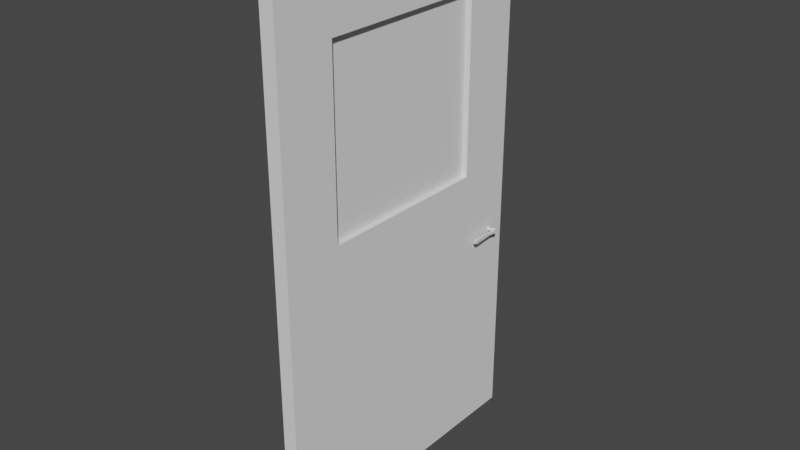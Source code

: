 # Source: Shopdoor.blend  (saved by Blender 2.81.16; exported with 4.5.12 LTS)
import bpy
from mathutils import Matrix  # noqa: F401  (used for matrix-valued properties, if any)

bpy.ops.wm.read_factory_settings(use_empty=True)
scene = bpy.context.scene
scene.name = 'Scene'

# ---- collections
col_collection = bpy.data.collections.new('Collection'); scene.collection.children.link(col_collection)

# ---- world
world_world = bpy.data.worlds.new('World'); scene.world = world_world
world_world.use_nodes = True; world_world.node_tree.nodes.clear()
_N = world_world.node_tree.nodes; _L = world_world.node_tree.links
n0 = _N.new('ShaderNodeOutputWorld'); n0.name = 'World Output'; n0.location = (300, 300)
n1 = _N.new('ShaderNodeBackground'); n1.name = 'Background'; n1.location = (10, 300)
n1.inputs[0].default_value = (0.05088, 0.05088, 0.05088, 1.0)
_L.new(n1.outputs[0], n0.inputs[0])
n0.is_active_output = True
world_world.color = (0.05088, 0.05088, 0.05088)
world_world.use_sun_shadow = False
world_world.sun_shadow_jitter_overblur = 0.0

# ---- meshes
me_cube_001 = bpy.data.meshes.new('Cube.001')
me_cube_001.from_pydata([(-0.06, 0.0, 0.0), (-0.06, 0.0, 2.25), (-0.06, 1.25, 0.0), (-0.06, 1.25, 2.25), (-2.794e-08, 0.0, 0.0), (-2.794e-08, 0.0, 2.25), (-2.794e-08, 1.25, 0.0), (-2.794e-08, 1.25, 2.25), (-0.06, 1.0, 0.0), (-0.06, 0.25, 0.0), (-0.06, 0.0, 1.2), (-0.06, 0.0, 1.95), (-0.06, 0.25, 2.25), (-0.06, 1.0, 2.25), (-0.06, 1.25, 1.95), (-0.06, 1.25, 1.2), (-0.02, 1.25, 0.0), (-0.04, 1.25, 0.0), (-0.04, 1.25, 2.25), (-0.02, 1.25, 2.25), (-2.794e-08, 1.25, 1.95), (-2.794e-08, 1.25, 1.2), (-2.794e-08, 0.25, 0.0), (-2.794e-08, 1.0, 0.0), (-2.794e-08, 1.0, 2.25), (-2.794e-08, 0.25, 2.25), (-2.794e-08, 0.0, 1.95), (-2.794e-08, 0.0, 1.2), (-0.04, 0.0, 0.0), (-0.02, 0.0, 0.0), (-0.02, 0.0, 2.25), (-0.04, 0.0, 2.25), (-0.02, 1.0, 2.25), (-0.02, 0.25, 2.25), (-0.04, 1.0, 2.25), (-0.04, 0.25, 2.25), (-0.04, 1.0, 0.0), (-0.04, 0.25, 0.0), (-0.02, 1.0, 0.0), (-0.02, 0.25, 0.0), (-0.02, 0.0, 1.2), (-0.04, 0.0, 1.2), (-0.02, 0.0, 1.95), (-0.04, 0.0, 1.95), (-2.794e-08, 1.0, 1.2), (-2.794e-08, 0.25, 1.2), (-2.794e-08, 1.0, 1.95), (-2.794e-08, 0.25, 1.95), (-0.04, 1.25, 1.2), (-0.02, 1.25, 1.2), (-0.04, 1.25, 1.95), (-0.02, 1.25, 1.95), (-0.06, 0.25, 1.2), (-0.06, 1.0, 1.2), (-0.06, 0.25, 1.95), (-0.06, 1.0, 1.95), (-0.03656, 1.0, 1.2), (-0.02344, 1.0, 1.2), (-0.03656, 0.25, 1.2), (-0.02344, 0.25, 1.2), (-0.02344, 0.25, 1.95), (-0.03656, 0.25, 1.95), (-0.02344, 1.0, 1.95), (-0.03656, 1.0, 1.95)], [], [(55, 13, 3, 14), (51, 19, 7, 20), (47, 25, 5, 26), (43, 31, 1, 11), (39, 22, 4, 29), (35, 12, 1, 31), (25, 33, 30, 5), (33, 35, 31, 30), (7, 19, 32, 24), (24, 32, 33, 25), (19, 18, 34, 32), (32, 34, 35, 33), (18, 3, 13, 34), (34, 13, 12, 35), (9, 37, 28, 0), (37, 39, 29, 28), (2, 17, 36, 8), (8, 36, 37, 9), (17, 16, 38, 36), (36, 38, 39, 37), (16, 6, 23, 38), (38, 23, 22, 39), (28, 41, 10, 0), (41, 43, 11, 10), (4, 27, 40, 29), (29, 40, 41, 28), (27, 26, 42, 40), (40, 42, 43, 41), (26, 5, 30, 42), (42, 30, 31, 43), (22, 45, 27, 4), (45, 47, 26, 27), (6, 21, 44, 23), (23, 44, 45, 22), (21, 20, 46, 44), (45, 59, 60, 47), (20, 7, 24, 46), (46, 24, 25, 47), (16, 49, 21, 6), (49, 51, 20, 21), (2, 15, 48, 17), (17, 48, 49, 16), (15, 14, 50, 48), (48, 50, 51, 49), (14, 3, 18, 50), (50, 18, 19, 51), (8, 53, 15, 2), (53, 55, 14, 15), (0, 10, 52, 9), (9, 52, 53, 8), (10, 11, 54, 52), (44, 46, 62, 57), (11, 1, 12, 54), (54, 12, 13, 55), (46, 47, 60, 62), (44, 57, 59, 45), (58, 52, 54, 61), (56, 53, 52, 58), (63, 61, 54, 55), (63, 56, 57, 62), (61, 63, 62, 60), (56, 58, 59, 57), (58, 61, 60, 59), (56, 63, 55, 53)])
_uv = me_cube_001.uv_layers.new(name='UVMap')
_uv.uv.foreach_set('vector', [0.5417, 0.1667, 0.625, 0.1667, 0.625, 0.25, 0.5417, 0.25, 0.5417, 0.4167, 0.625, 0.4167, 0.625, 0.5, 0.5417, 0.5, 0.5417, 0.6667, 0.625, 0.6667, 0.625, 0.75, 0.5417, 0.75, 0.5417, 0.9167, 0.625, 0.9167, 0.625, 1.0, 0.5417, 1.0, 0.2917, 0.6667, 0.375, 0.6667, 0.375, 0.75, 0.2917, 0.75, 0.7917, 0.6667, 0.875, 0.6667, 0.875, 0.75, 0.7917, 0.75, 0.625, 0.6667, 0.7083, 0.6667, 0.7083, 0.75, 0.625, 0.75, 0.7083, 0.6667, 0.7917, 0.6667, 0.7917, 0.75, 0.7083, 0.75, 0.625, 0.5, 0.7083, 0.5, 0.7083, 0.5833, 0.625, 0.5833, 0.625, 0.5833, 0.7083, 0.5833, 0.7083, 0.6667, 0.625, 0.6667, 0.7083, 0.5, 0.7917, 0.5, 0.7917, 0.5833, 0.7083, 0.5833, 0.7083, 0.5833, 0.7917, 0.5833, 0.7917, 0.6667, 0.7083, 0.6667, 0.7917, 0.5, 0.875, 0.5, 0.875, 0.5833, 0.7917, 0.5833, 0.7917, 0.5833, 0.875, 0.5833, 0.875, 0.6667, 0.7917, 0.6667, 0.125, 0.6667, 0.2083, 0.6667, 0.2083, 0.75, 0.125, 0.75, 0.2083, 0.6667, 0.2917, 0.6667, 0.2917, 0.75, 0.2083, 0.75, 0.125, 0.5, 0.2083, 0.5, 0.2083, 0.5833, 0.125, 0.5833, 0.125, 0.5833, 0.2083, 0.5833, 0.2083, 0.6667, 0.125, 0.6667, 0.2083, 0.5, 0.2917, 0.5, 0.2917, 0.5833, 0.2083, 0.5833, 0.2083, 0.5833, 0.2917, 0.5833, 0.2917, 0.6667, 0.2083, 0.6667, 0.2917, 0.5, 0.375, 0.5, 0.375, 0.5833, 0.2917, 0.5833, 0.2917, 0.5833, 0.375, 0.5833, 0.375, 0.6667, 0.2917, 0.6667, 0.375, 0.9167, 0.4583, 0.9167, 0.4583, 1.0, 0.375, 1.0, 0.4583, 0.9167, 0.5417, 0.9167, 0.5417, 1.0, 0.4583, 1.0, 0.375, 0.75, 0.4583, 0.75, 0.4583, 0.8333, 0.375, 0.8333, 0.375, 0.8333, 0.4583, 0.8333, 0.4583, 0.9167, 0.375, 0.9167, 0.4583, 0.75, 0.5417, 0.75, 0.5417, 0.8333, 0.4583, 0.8333, 0.4583, 0.8333, 0.5417, 0.8333, 0.5417, 0.9167, 0.4583, 0.9167, 0.5417, 0.75, 0.625, 0.75, 0.625, 0.8333, 0.5417, 0.8333, 0.5417, 0.8333, 0.625, 0.8333, 0.625, 0.9167, 0.5417, 0.9167, 0.375, 0.6667, 0.4583, 0.6667, 0.4583, 0.75, 0.375, 0.75, 0.4583, 0.6667, 0.5417, 0.6667, 0.5417, 0.75, 0.4583, 0.75, 0.375, 0.5, 0.4583, 0.5, 0.4583, 0.5833, 0.375, 0.5833, 0.375, 0.5833, 0.4583, 0.5833, 0.4583, 0.6667, 0.375, 0.6667, 0.4583, 0.5, 0.5417, 0.5, 0.5417, 0.5833, 0.4583, 0.5833, 0.4583, 0.6667, 0.4583, 0.4387, 0.5417, 0.4387, 0.5417, 0.6667, 0.5417, 0.5, 0.625, 0.5, 0.625, 0.5833, 0.5417, 0.5833, 0.5417, 0.5833, 0.625, 0.5833, 0.625, 0.6667, 0.5417, 0.6667, 0.375, 0.4167, 0.4583, 0.4167, 0.4583, 0.5, 0.375, 0.5, 0.4583, 0.4167, 0.5417, 0.4167, 0.5417, 0.5, 0.4583, 0.5, 0.375, 0.25, 0.4583, 0.25, 0.4583, 0.3333, 0.375, 0.3333, 0.375, 0.3333, 0.4583, 0.3333, 0.4583, 0.4167, 0.375, 0.4167, 0.4583, 0.25, 0.5417, 0.25, 0.5417, 0.3333, 0.4583, 0.3333, 0.4583, 0.3333, 0.5417, 0.3333, 0.5417, 0.4167, 0.4583, 0.4167, 0.5417, 0.25, 0.625, 0.25, 0.625, 0.3333, 0.5417, 0.3333, 0.5417, 0.3333, 0.625, 0.3333, 0.625, 0.4167, 0.5417, 0.4167, 0.375, 0.1667, 0.4583, 0.1667, 0.4583, 0.25, 0.375, 0.25, 0.4583, 0.1667, 0.5417, 0.1667, 0.5417, 0.25, 0.4583, 0.25, 0.375, 0.0, 0.4583, 0.0, 0.4583, 0.08333, 0.375, 0.08333, 0.375, 0.08333, 0.4583, 0.08333, 0.4583, 0.1667, 0.375, 0.1667, 0.4583, 0.0, 0.5417, 0.0, 0.5417, 0.08333, 0.4583, 0.08333, 0.4583, 0.5833, 0.5417, 0.5833, 0.5417, 0.4205, 0.4583, 0.4205, 0.5417, 0.0, 0.625, 0.0, 0.625, 0.08333, 0.5417, 0.08333, 0.5417, 0.08333, 0.625, 0.08333, 0.625, 0.1667, 0.5417, 0.1667, 0.5417, 0.5833, 0.5417, 0.6667, 0.5417, 0.4387, 0.5417, 0.4205, 0.4583, 0.5833, 0.4583, 0.4205, 0.4583, 0.4387, 0.4583, 0.6667, 0.4583, 0.3113, 0.4583, 0.08333, 0.5417, 0.08333, 0.5417, 0.3113, 0.4583, 0.3295, 0.4583, 0.1667, 0.4583, 0.08333, 0.4583, 0.3113, 0.5417, 0.3295, 0.5417, 0.3113, 0.5417, 0.08333, 0.5417, 0.1667, 0.5417, 0.3295, 0.4583, 0.3295, 0.4583, 0.4205, 0.5417, 0.4205, 0.5417, 0.3113, 0.5417, 0.3295, 0.5417, 0.4205, 0.5417, 0.4387, 0.4583, 0.3295, 0.4583, 0.3113, 0.4583, 0.4387, 0.4583, 0.4205, 0.4583, 0.3113, 0.5417, 0.3113, 0.5417, 0.4387, 0.4583, 0.4387, 0.4583, 0.3295, 0.5417, 0.3295, 0.5417, 0.1667, 0.4583, 0.1667])
me_cube_001.use_remesh_fix_poles = True
me_cube_001.use_remesh_preserve_attributes = False
me_cube_001.use_mirror_vertex_groups = False
me_cube_001.update()
me_cube_002 = bpy.data.meshes.new('Cube.002')
me_cube_002.from_pydata([(0.8585, 0.04273, -0.1099), (0.8585, 0.2516, -0.3188), (0.8585, 0.2516, 0.3188), (0.8585, 0.04273, 0.1098), (0.8585, 0.4713, -0.3188), (0.8585, 0.6802, -0.1099), (0.8585, 0.6802, 0.1098), (0.8585, 0.4713, 0.3188), (0.2374, 0.7123, -0.8751), (0.2374, 1.286, -0.3016), (0.2374, 0.7123, 0.8751), (0.2374, 1.286, 0.3016), (0.2374, 0.1091, -0.8751), (0.2374, -0.4644, -0.3016), (0.2374, 0.1091, 0.8751), (0.2374, -0.4644, 0.3016), (1.122, 1.126, -0.232), (1.122, 0.6844, -0.6731), (1.122, 0.6844, 0.6731), (1.122, 1.126, 0.232), (1.122, 0.2204, -0.6731), (1.111, -0.5843, -0.326), (1.111, -0.5843, 0.3259), (1.122, 0.2204, 0.6731), (0.5708, 0.897, -0.1676), (0.5708, 0.5783, 0.4863), (0.5708, 0.2432, -0.4863), (0.5708, -0.07554, 0.1676), (0.5708, 0.5783, -0.4863), (0.5708, 0.897, 0.1676), (0.5708, -0.07554, -0.1676), (0.5708, 0.2432, 0.4863), (1.176, 1.126, -0.232), (1.176, 0.6844, -0.6731), (1.176, 0.6844, 0.6731), (1.176, 1.126, 0.232), (1.176, 0.2204, -0.6731), (1.247, -0.6421, -0.326), (1.247, -0.6421, 0.3259), (1.176, 0.2204, 0.6731), (1.138, -7.028, -0.6561), (1.104, -7.888, -0.2821), (1.104, -7.888, 0.2821), (1.138, -7.028, 0.6561), (1.204, -7.028, -0.6561), (1.238, -7.888, -0.2821), (1.238, -7.888, 0.2821), (1.204, -7.028, 0.6561), (1.237, 0.9713, -0.2102), (1.237, 0.5716, -0.6098), (1.237, 0.5716, 0.6098), (1.237, 0.9713, 0.2102), (1.237, 0.2881, -0.6098), (1.237, -0.1115, -0.2102), (1.237, -0.1115, 0.2102), (1.237, 0.2881, 0.6098), (1.104, -1.79, 0.2821), (1.104, -1.79, -0.2821), (1.171, -0.5367, -0.4393), (1.127, -0.5367, -0.4393), (1.127, -0.5367, 0.4393), (1.212, -1.79, -0.2821), (1.212, -1.79, 0.2821), (1.171, -0.5367, 0.4393), (-0.8585, 0.04273, -0.1099), (-0.8585, 0.2516, -0.3188), (-0.8585, 0.2516, 0.3188), (-0.8585, 0.04273, 0.1098), (-0.8585, 0.4713, -0.3188), (-0.8585, 0.6802, -0.1099), (-0.8585, 0.6802, 0.1098), (-0.8585, 0.4713, 0.3188), (-0.2374, 0.7123, -0.8751), (-0.2374, 1.286, -0.3016), (-0.2374, 0.7123, 0.8751), (-0.2374, 1.286, 0.3016), (-0.2374, 0.1091, -0.8751), (-0.2374, -0.4644, -0.3016), (-0.2374, 0.1091, 0.8751), (-0.2374, -0.4644, 0.3016), (-1.122, 1.126, -0.232), (-1.122, 0.6844, -0.6731), (-1.122, 0.6844, 0.6731), (-1.122, 1.126, 0.232), (-1.122, 0.2204, -0.6731), (-1.111, -0.5843, -0.326), (-1.111, -0.5843, 0.3259), (-1.122, 0.2204, 0.6731), (-0.5708, 0.897, -0.1676), (-0.5708, 0.5783, 0.4863), (-0.5708, 0.2432, -0.4863), (-0.5708, -0.07554, 0.1676), (-0.5708, 0.5783, -0.4863), (-0.5708, 0.897, 0.1676), (-0.5708, -0.07554, -0.1676), (-0.5708, 0.2432, 0.4863), (-1.176, 1.126, -0.232), (-1.176, 0.6844, -0.6731), (-1.176, 0.6844, 0.6731), (-1.176, 1.126, 0.232), (-1.176, 0.2204, -0.6731), (-1.247, -0.6421, -0.326), (-1.247, -0.6421, 0.3259), (-1.176, 0.2204, 0.6731), (-1.138, -7.028, -0.6561), (-1.104, -7.888, -0.2821), (-1.104, -7.888, 0.2821), (-1.138, -7.028, 0.6561), (-1.204, -7.028, -0.6561), (-1.238, -7.888, -0.2821), (-1.238, -7.888, 0.2821), (-1.204, -7.028, 0.6561), (-1.237, 0.9713, -0.2102), (-1.237, 0.5716, -0.6098), (-1.237, 0.5716, 0.6098), (-1.237, 0.9713, 0.2102), (-1.237, 0.2881, -0.6098), (-1.237, -0.1115, -0.2102), (-1.237, -0.1115, 0.2102), (-1.237, 0.2881, 0.6098), (-1.104, -1.79, 0.2821), (-1.104, -1.79, -0.2821), (-1.171, -0.5367, -0.4393), (-1.127, -0.5367, -0.4393), (-1.127, -0.5367, 0.4393), (-1.212, -1.79, -0.2821), (-1.212, -1.79, 0.2821), (-1.171, -0.5367, 0.4393)], [], [(7, 2, 23, 18), (24, 29, 6, 5), (25, 7, 6, 29), (26, 1, 0, 30), (28, 4, 1, 26), (31, 14, 15, 27), (28, 8, 9, 24), (25, 10, 14, 31), (30, 27, 15, 13), (16, 19, 35, 32), (1, 4, 17, 20), (2, 3, 22, 23), (5, 6, 19, 16), (4, 5, 16, 17), (3, 0, 21, 22), (0, 1, 20, 21), (6, 7, 18, 19), (0, 3, 27, 30), (7, 25, 31, 2), (4, 28, 24, 5), (2, 31, 27, 3), (8, 28, 26, 12), (12, 26, 30, 13), (10, 25, 29, 11), (9, 11, 29, 24), (34, 39, 55, 50), (60, 56, 42, 43), (59, 58, 44, 40), (19, 18, 34, 35), (18, 23, 39, 34), (20, 17, 33, 36), (56, 57, 41, 42), (17, 16, 32, 33), (42, 41, 45, 46), (43, 42, 46, 47), (41, 40, 44, 45), (58, 61, 45, 44), (61, 62, 46, 45), (62, 63, 47, 46), (57, 59, 40, 41), (63, 60, 43, 47), (49, 48, 51, 50, 55, 54, 53, 52), (36, 33, 49, 52), (37, 36, 52, 53), (33, 32, 48, 49), (32, 35, 51, 48), (38, 37, 53, 54), (39, 38, 54, 55), (35, 34, 50, 51), (39, 23, 60, 63), (37, 58, 36), (61, 58, 37), (37, 38, 62, 61), (39, 63, 38), (22, 21, 57, 56), (20, 36, 58, 59), (62, 38, 63), (71, 82, 87, 66), (88, 69, 70, 93), (89, 93, 70, 71), (90, 94, 64, 65), (92, 90, 65, 68), (95, 91, 79, 78), (92, 88, 73, 72), (89, 95, 78, 74), (94, 77, 79, 91), (80, 96, 99, 83), (65, 84, 81, 68), (66, 87, 86, 67), (69, 80, 83, 70), (68, 81, 80, 69), (67, 86, 85, 64), (64, 85, 84, 65), (70, 83, 82, 71), (64, 94, 91, 67), (71, 66, 95, 89), (68, 69, 88, 92), (66, 67, 91, 95), (72, 76, 90, 92), (76, 77, 94, 90), (74, 75, 93, 89), (73, 88, 93, 75), (98, 114, 119, 103), (124, 107, 106, 120), (123, 104, 108, 122), (83, 99, 98, 82), (82, 98, 103, 87), (84, 100, 97, 81), (120, 106, 105, 121), (81, 97, 96, 80), (106, 110, 109, 105), (107, 111, 110, 106), (105, 109, 108, 104), (122, 108, 109, 125), (125, 109, 110, 126), (126, 110, 111, 127), (121, 105, 104, 123), (127, 111, 107, 124), (113, 116, 117, 118, 119, 114, 115, 112), (100, 116, 113, 97), (101, 117, 116, 100), (97, 113, 112, 96), (96, 112, 115, 99), (102, 118, 117, 101), (103, 119, 118, 102), (99, 115, 114, 98), (103, 127, 124, 87), (101, 100, 122), (125, 101, 122), (101, 125, 126, 102), (103, 102, 127), (86, 120, 121, 85), (84, 123, 122, 100), (126, 127, 102)])
_uv = me_cube_002.uv_layers.new(name='UVMap')
_uv.uv.foreach_set('vector', [0.625, 0.5819, 0.625, 0.6681, 0.625, 0.6681, 0.625, 0.5819, 0.4569, 0.4732, 0.5431, 0.4732, 0.5431, 0.5, 0.4569, 0.5, 0.6518, 0.5819, 0.625, 0.5819, 0.625, 0.5, 0.6518, 0.5, 0.3482, 0.6681, 0.375, 0.6681, 0.375, 0.75, 0.3482, 0.75, 0.3482, 0.5819, 0.375, 0.5819, 0.375, 0.6681, 0.3482, 0.6681, 0.6518, 0.6681, 0.75, 0.6681, 0.75, 0.75, 0.6518, 0.75, 0.3482, 0.5819, 0.25, 0.5819, 0.25, 0.5, 0.3482, 0.5, 0.6518, 0.5819, 0.75, 0.5819, 0.75, 0.6681, 0.6518, 0.6681, 0.4569, 0.7768, 0.5431, 0.7768, 0.5431, 0.875, 0.4569, 0.875, 0.4569, 0.5, 0.5431, 0.5, 0.5431, 0.5, 0.4569, 0.5, 0.375, 0.6681, 0.375, 0.5819, 0.375, 0.5819, 0.375, 0.6681, 0.625, 0.6681, 0.625, 0.75, 0.625, 0.75, 0.625, 0.6681, 0.4569, 0.5, 0.5431, 0.5, 0.5431, 0.5, 0.4569, 0.5, 0.375, 0.5819, 0.375, 0.5, 0.375, 0.5, 0.375, 0.5819, 0.5431, 0.75, 0.4569, 0.75, 0.4569, 0.75, 0.5431, 0.75, 0.375, 0.75, 0.375, 0.6681, 0.375, 0.6681, 0.375, 0.75, 0.625, 0.5, 0.625, 0.5819, 0.625, 0.5819, 0.625, 0.5, 0.4569, 0.75, 0.5431, 0.75, 0.5431, 0.7768, 0.4569, 0.7768, 0.625, 0.5819, 0.6518, 0.5819, 0.6518, 0.6681, 0.625, 0.6681, 0.375, 0.5819, 0.3482, 0.5819, 0.3482, 0.5, 0.375, 0.5, 0.625, 0.6681, 0.6518, 0.6681, 0.6518, 0.75, 0.625, 0.75, 0.25, 0.5819, 0.3482, 0.5819, 0.3482, 0.6681, 0.25, 0.6681, 0.25, 0.6681, 0.3482, 0.6681, 0.3482, 0.75, 0.25, 0.75, 0.75, 0.5819, 0.6518, 0.5819, 0.6518, 0.5, 0.75, 0.5, 0.4569, 0.375, 0.5431, 0.375, 0.5431, 0.4732, 0.4569, 0.4732, 0.625, 0.5819, 0.625, 0.6681, 0.625, 0.6681, 0.625, 0.5819, 0.625, 0.6681, 0.625, 0.75, 0.625, 0.75, 0.625, 0.6681, 0.375, 0.6681, 0.375, 0.6681, 0.375, 0.6681, 0.375, 0.6681, 0.625, 0.5, 0.625, 0.5819, 0.625, 0.5819, 0.625, 0.5, 0.625, 0.5819, 0.625, 0.6681, 0.625, 0.6681, 0.625, 0.5819, 0.375, 0.6681, 0.375, 0.5819, 0.375, 0.5819, 0.375, 0.6681, 0.5431, 0.75, 0.4569, 0.75, 0.4569, 0.75, 0.5431, 0.75, 0.375, 0.5819, 0.375, 0.5, 0.375, 0.5, 0.375, 0.5819, 0.5431, 0.75, 0.4569, 0.75, 0.4569, 0.75, 0.5431, 0.75, 0.625, 0.6681, 0.625, 0.75, 0.625, 0.75, 0.625, 0.6681, 0.375, 0.75, 0.375, 0.6681, 0.375, 0.6681, 0.375, 0.75, 0.375, 0.6681, 0.4569, 0.75, 0.4569, 0.75, 0.375, 0.6681, 0.4569, 0.75, 0.5431, 0.75, 0.5431, 0.75, 0.4569, 0.75, 0.5431, 0.75, 0.625, 0.6681, 0.625, 0.6681, 0.5431, 0.75, 0.375, 0.75, 0.375, 0.6681, 0.375, 0.6681, 0.375, 0.75, 0.625, 0.6681, 0.625, 0.6681, 0.625, 0.6681, 0.625, 0.6681, 0.375, 0.5819, 0.4569, 0.5, 0.5431, 0.5, 0.625, 0.5819, 0.625, 0.6681, 0.5431, 0.75, 0.4569, 0.75, 0.375, 0.6681, 0.375, 0.6681, 0.375, 0.5819, 0.375, 0.5819, 0.375, 0.6681, 0.4569, 0.75, 0.375, 0.6681, 0.375, 0.6681, 0.4569, 0.75, 0.375, 0.5819, 0.375, 0.5, 0.375, 0.5, 0.375, 0.5819, 0.4569, 0.5, 0.5431, 0.5, 0.5431, 0.5, 0.4569, 0.5, 0.5431, 0.75, 0.4569, 0.75, 0.4569, 0.75, 0.5431, 0.75, 0.625, 0.6681, 0.5431, 0.75, 0.5431, 0.75, 0.625, 0.6681, 0.625, 0.5, 0.625, 0.5819, 0.625, 0.5819, 0.625, 0.5, 0.625, 0.6681, 0.625, 0.6681, 0.625, 0.6681, 0.625, 0.6681, 0.4569, 0.75, 0.375, 0.6681, 0.375, 0.6681, 0.4569, 0.75, 0.375, 0.6681, 0.4569, 0.75, 0.4569, 0.75, 0.5431, 0.75, 0.5431, 0.75, 0.4569, 0.75, 0.625, 0.6681, 0.625, 0.6681, 0.5431, 0.75, 0.5431, 0.75, 0.4569, 0.75, 0.4569, 0.75, 0.5431, 0.75, 0.375, 0.6681, 0.375, 0.6681, 0.375, 0.6681, 0.375, 0.6681, 0.5431, 0.75, 0.5431, 0.75, 0.625, 0.6681, 0.625, 0.5819, 0.625, 0.5819, 0.625, 0.6681, 0.625, 0.6681, 0.4569, 0.4732, 0.4569, 0.5, 0.5431, 0.5, 0.5431, 0.4732, 0.6518, 0.5819, 0.6518, 0.5, 0.625, 0.5, 0.625, 0.5819, 0.3482, 0.6681, 0.3482, 0.75, 0.375, 0.75, 0.375, 0.6681, 0.3482, 0.5819, 0.3482, 0.6681, 0.375, 0.6681, 0.375, 0.5819, 0.6518, 0.6681, 0.6518, 0.75, 0.75, 0.75, 0.75, 0.6681, 0.3482, 0.5819, 0.3482, 0.5, 0.25, 0.5, 0.25, 0.5819, 0.6518, 0.5819, 0.6518, 0.6681, 0.75, 0.6681, 0.75, 0.5819, 0.4569, 0.7768, 0.4569, 0.875, 0.5431, 0.875, 0.5431, 0.7768, 0.4569, 0.5, 0.4569, 0.5, 0.5431, 0.5, 0.5431, 0.5, 0.375, 0.6681, 0.375, 0.6681, 0.375, 0.5819, 0.375, 0.5819, 0.625, 0.6681, 0.625, 0.6681, 0.625, 0.75, 0.625, 0.75, 0.4569, 0.5, 0.4569, 0.5, 0.5431, 0.5, 0.5431, 0.5, 0.375, 0.5819, 0.375, 0.5819, 0.375, 0.5, 0.375, 0.5, 0.5431, 0.75, 0.5431, 0.75, 0.4569, 0.75, 0.4569, 0.75, 0.375, 0.75, 0.375, 0.75, 0.375, 0.6681, 0.375, 0.6681, 0.625, 0.5, 0.625, 0.5, 0.625, 0.5819, 0.625, 0.5819, 0.4569, 0.75, 0.4569, 0.7768, 0.5431, 0.7768, 0.5431, 0.75, 0.625, 0.5819, 0.625, 0.6681, 0.6518, 0.6681, 0.6518, 0.5819, 0.375, 0.5819, 0.375, 0.5, 0.3482, 0.5, 0.3482, 0.5819, 0.625, 0.6681, 0.625, 0.75, 0.6518, 0.75, 0.6518, 0.6681, 0.25, 0.5819, 0.25, 0.6681, 0.3482, 0.6681, 0.3482, 0.5819, 0.25, 0.6681, 0.25, 0.75, 0.3482, 0.75, 0.3482, 0.6681, 0.75, 0.5819, 0.75, 0.5, 0.6518, 0.5, 0.6518, 0.5819, 0.4569, 0.375, 0.4569, 0.4732, 0.5431, 0.4732, 0.5431, 0.375, 0.625, 0.5819, 0.625, 0.5819, 0.625, 0.6681, 0.625, 0.6681, 0.625, 0.6681, 0.625, 0.6681, 0.625, 0.75, 0.625, 0.75, 0.375, 0.6681, 0.375, 0.6681, 0.375, 0.6681, 0.375, 0.6681, 0.625, 0.5, 0.625, 0.5, 0.625, 0.5819, 0.625, 0.5819, 0.625, 0.5819, 0.625, 0.5819, 0.625, 0.6681, 0.625, 0.6681, 0.375, 0.6681, 0.375, 0.6681, 0.375, 0.5819, 0.375, 0.5819, 0.5431, 0.75, 0.5431, 0.75, 0.4569, 0.75, 0.4569, 0.75, 0.375, 0.5819, 0.375, 0.5819, 0.375, 0.5, 0.375, 0.5, 0.5431, 0.75, 0.5431, 0.75, 0.4569, 0.75, 0.4569, 0.75, 0.625, 0.6681, 0.625, 0.6681, 0.625, 0.75, 0.625, 0.75, 0.375, 0.75, 0.375, 0.75, 0.375, 0.6681, 0.375, 0.6681, 0.375, 0.6681, 0.375, 0.6681, 0.4569, 0.75, 0.4569, 0.75, 0.4569, 0.75, 0.4569, 0.75, 0.5431, 0.75, 0.5431, 0.75, 0.5431, 0.75, 0.5431, 0.75, 0.625, 0.6681, 0.625, 0.6681, 0.375, 0.75, 0.375, 0.75, 0.375, 0.6681, 0.375, 0.6681, 0.625, 0.6681, 0.625, 0.6681, 0.625, 0.6681, 0.625, 0.6681, 0.375, 0.5819, 0.375, 0.6681, 0.4569, 0.75, 0.5431, 0.75, 0.625, 0.6681, 0.625, 0.5819, 0.5431, 0.5, 0.4569, 0.5, 0.375, 0.6681, 0.375, 0.6681, 0.375, 0.5819, 0.375, 0.5819, 0.4569, 0.75, 0.4569, 0.75, 0.375, 0.6681, 0.375, 0.6681, 0.375, 0.5819, 0.375, 0.5819, 0.375, 0.5, 0.375, 0.5, 0.4569, 0.5, 0.4569, 0.5, 0.5431, 0.5, 0.5431, 0.5, 0.5431, 0.75, 0.5431, 0.75, 0.4569, 0.75, 0.4569, 0.75, 0.625, 0.6681, 0.625, 0.6681, 0.5431, 0.75, 0.5431, 0.75, 0.625, 0.5, 0.625, 0.5, 0.625, 0.5819, 0.625, 0.5819, 0.625, 0.6681, 0.625, 0.6681, 0.625, 0.6681, 0.625, 0.6681, 0.4569, 0.75, 0.375, 0.6681, 0.375, 0.6681, 0.4569, 0.75, 0.4569, 0.75, 0.375, 0.6681, 0.4569, 0.75, 0.4569, 0.75, 0.5431, 0.75, 0.5431, 0.75, 0.625, 0.6681, 0.5431, 0.75, 0.625, 0.6681, 0.5431, 0.75, 0.5431, 0.75, 0.4569, 0.75, 0.4569, 0.75, 0.375, 0.6681, 0.375, 0.6681, 0.375, 0.6681, 0.375, 0.6681, 0.5431, 0.75, 0.625, 0.6681, 0.5431, 0.75])
me_cube_002.use_remesh_fix_poles = True
me_cube_002.use_remesh_preserve_attributes = False
me_cube_002.use_mirror_vertex_groups = False
me_cube_002.update()
me_cube_000 = bpy.data.meshes.new('Cube.000')
me_cube_000.from_pydata([(-0.03656, 1.0, 1.2), (-0.02344, 1.0, 1.2), (-0.03656, 0.25, 1.2), (-0.02344, 0.25, 1.2), (-0.02344, 0.25, 1.95), (-0.03656, 0.25, 1.95), (-0.02344, 1.0, 1.95), (-0.03656, 1.0, 1.95)], [], [(0, 2, 5, 7), (3, 1, 6, 4)])
_uv = me_cube_000.uv_layers.new(name='UVMap')
_uv.uv.foreach_set('vector', [0.4583, 0.3295, 0.4583, 0.3113, 0.5417, 0.3113, 0.5417, 0.3295, 0.4583, 0.4387, 0.4583, 0.4205, 0.5417, 0.4205, 0.5417, 0.4387])
me_cube_000.use_remesh_fix_poles = True
me_cube_000.use_remesh_preserve_attributes = False
me_cube_000.use_mirror_vertex_groups = False
me_cube_000.update()

# ---- objects
ob_door = bpy.data.objects.new('Door', me_cube_001)
ob_handle = bpy.data.objects.new('Handle', me_cube_002)
ob_glass = bpy.data.objects.new('Glass', me_cube_000)

# ---- transforms, parenting, visibility, modifiers, constraints
ob_door.location = (0.0, 0.0, 0.0)
ob_door.lineart.crease_threshold = 0.0
ob_handle.parent = ob_door
ob_handle.location = (-0.03, 1.157, 0.9063)
ob_handle.scale = (0.05333, 0.01643, 0.01848)
ob_handle.lineart.crease_threshold = 0.0
ob_glass.parent = ob_door
ob_glass.location = (0.0, 0.0, 0.0)
ob_glass.lineart.crease_threshold = 0.0

# ---- collection membership
col_collection.objects.link(ob_door)
col_collection.objects.link(ob_handle)
col_collection.objects.link(ob_glass)

# ---- scene / render settings (as saved in the file)
scene.frame_start = 1; scene.frame_end = 250; scene.frame_set(1)
scene.render.engine = 'BLENDER_EEVEE_NEXT'
scene.cycles.use_denoising = False
scene.cycles.samples = 128
scene.cycles.sampling_pattern = 'TABULATED_SOBOL'
scene.cycles.use_adaptive_sampling = False
scene.cycles.use_light_tree = False
scene.view_settings.view_transform = 'Filmic'
bpy.context.view_layer.update()

# ---- added for rendering (the .blend has no active camera and no usable light): camera, sun
cam_auto = bpy.data.cameras.new('AutoCamera')
cam_auto.lens = 50.0
cam_auto.sensor_width = 36.0
cam_auto.clip_end = 1000.0
ob_auto_camera = bpy.data.objects.new('AutoCamera', cam_auto)
scene.collection.objects.link(ob_auto_camera)
ob_auto_camera.location = (2.35462, -2.23654, 3.0327)
ob_auto_camera.rotation_euler = (1.09748, -7.21219e-08, 0.694738)
scene.camera = ob_auto_camera
light_auto_sun = bpy.data.lights.new('AutoSun', 'SUN')
light_auto_sun.energy = 3.0
light_auto_sun.angle = 0.0523599
ob_auto_sun = bpy.data.objects.new('AutoSun', light_auto_sun)
scene.collection.objects.link(ob_auto_sun)
ob_auto_sun.rotation_euler = (0.872665, 0.174533, 0.523599)
bpy.context.view_layer.update()
